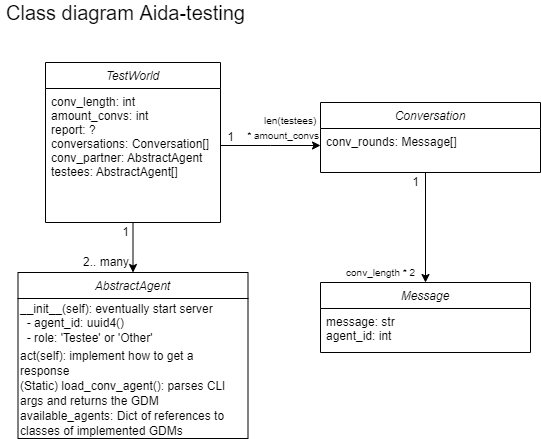

The diagram above was exported from draw.io. Its source (the exported page's mxGraphModel, read from the mxfile embedded in the PNG):
<mxGraphModel dx="983" dy="357" grid="1" gridSize="10" guides="1" tooltips="1" connect="1" arrows="1" fold="1" page="1" pageScale="1" pageWidth="827" pageHeight="1169" math="0" shadow="0">
  <root>
    <mxCell id="WIyWlLk6GJQsqaUBKTNV-0" />
    <mxCell id="WIyWlLk6GJQsqaUBKTNV-1" parent="WIyWlLk6GJQsqaUBKTNV-0" />
    <mxCell id="MXUgo-GedxxrpzencD5p-34" style="edgeStyle=orthogonalEdgeStyle;rounded=0;orthogonalLoop=1;jettySize=auto;html=1;exitX=0.5;exitY=1;exitDx=0;exitDy=0;entryX=0.5;entryY=0;entryDx=0;entryDy=0;fontSize=12;" edge="1" parent="WIyWlLk6GJQsqaUBKTNV-1" source="zkfFHV4jXpPFQw0GAbJ--0" target="MXUgo-GedxxrpzencD5p-30">
      <mxGeometry relative="1" as="geometry" />
    </mxCell>
    <mxCell id="zkfFHV4jXpPFQw0GAbJ--0" value="TestWorld" style="swimlane;fontStyle=2;align=center;verticalAlign=top;childLayout=stackLayout;horizontal=1;startSize=26;horizontalStack=0;resizeParent=1;resizeLast=0;collapsible=1;marginBottom=0;rounded=0;shadow=0;strokeWidth=1;" parent="WIyWlLk6GJQsqaUBKTNV-1" vertex="1">
      <mxGeometry x="305" y="80" width="175" height="160" as="geometry">
        <mxRectangle x="230" y="140" width="160" height="26" as="alternateBounds" />
      </mxGeometry>
    </mxCell>
    <mxCell id="zkfFHV4jXpPFQw0GAbJ--1" value="conv_length: int&#10;amount_convs: int&#10;report: ?&#10;conversations: Conversation[]&#10;conv_partner: AbstractAgent &#10;testees: AbstractAgent[]" style="text;align=left;verticalAlign=top;spacingLeft=4;spacingRight=4;overflow=hidden;rotatable=0;points=[[0,0.5],[1,0.5]];portConstraint=eastwest;" parent="zkfFHV4jXpPFQw0GAbJ--0" vertex="1">
      <mxGeometry y="26" width="175" height="114" as="geometry" />
    </mxCell>
    <mxCell id="MXUgo-GedxxrpzencD5p-0" value="&lt;font style=&quot;font-size: 20px&quot;&gt;Class diagram Aida-testing&lt;/font&gt;" style="text;html=1;align=center;verticalAlign=middle;resizable=0;points=[];autosize=1;strokeColor=none;fillColor=none;" vertex="1" parent="WIyWlLk6GJQsqaUBKTNV-1">
      <mxGeometry x="260" y="20" width="250" height="20" as="geometry" />
    </mxCell>
    <mxCell id="MXUgo-GedxxrpzencD5p-12" value="Conversation" style="swimlane;fontStyle=2;align=center;verticalAlign=top;childLayout=stackLayout;horizontal=1;startSize=26;horizontalStack=0;resizeParent=1;resizeLast=0;collapsible=1;marginBottom=0;rounded=0;shadow=0;strokeWidth=1;" vertex="1" parent="WIyWlLk6GJQsqaUBKTNV-1">
      <mxGeometry x="580" y="120" width="220" height="70" as="geometry">
        <mxRectangle x="230" y="140" width="160" height="26" as="alternateBounds" />
      </mxGeometry>
    </mxCell>
    <mxCell id="MXUgo-GedxxrpzencD5p-13" value="conv_rounds: Message[]&#10;" style="text;align=left;verticalAlign=top;spacingLeft=4;spacingRight=4;overflow=hidden;rotatable=0;points=[[0,0.5],[1,0.5]];portConstraint=eastwest;" vertex="1" parent="MXUgo-GedxxrpzencD5p-12">
      <mxGeometry y="26" width="220" height="34" as="geometry" />
    </mxCell>
    <mxCell id="MXUgo-GedxxrpzencD5p-18" value="Message" style="swimlane;fontStyle=2;align=center;verticalAlign=top;childLayout=stackLayout;horizontal=1;startSize=26;horizontalStack=0;resizeParent=1;resizeLast=0;collapsible=1;marginBottom=0;rounded=0;shadow=0;strokeWidth=1;" vertex="1" parent="WIyWlLk6GJQsqaUBKTNV-1">
      <mxGeometry x="580" y="300" width="210" height="70" as="geometry">
        <mxRectangle x="230" y="140" width="160" height="26" as="alternateBounds" />
      </mxGeometry>
    </mxCell>
    <mxCell id="MXUgo-GedxxrpzencD5p-19" value="message: str&#10;agent_id: int" style="text;align=left;verticalAlign=top;spacingLeft=4;spacingRight=4;overflow=hidden;rotatable=0;points=[[0,0.5],[1,0.5]];portConstraint=eastwest;" vertex="1" parent="MXUgo-GedxxrpzencD5p-18">
      <mxGeometry y="26" width="210" height="44" as="geometry" />
    </mxCell>
    <mxCell id="MXUgo-GedxxrpzencD5p-21" value="" style="edgeStyle=elbowEdgeStyle;elbow=horizontal;endArrow=classic;html=1;rounded=0;fontSize=12;exitX=1;exitY=0.5;exitDx=0;exitDy=0;entryX=0;entryY=0.5;entryDx=0;entryDy=0;" edge="1" parent="WIyWlLk6GJQsqaUBKTNV-1" source="zkfFHV4jXpPFQw0GAbJ--1" target="MXUgo-GedxxrpzencD5p-13">
      <mxGeometry width="50" height="50" relative="1" as="geometry">
        <mxPoint x="520" y="185" as="sourcePoint" />
        <mxPoint x="570" y="135" as="targetPoint" />
      </mxGeometry>
    </mxCell>
    <mxCell id="MXUgo-GedxxrpzencD5p-22" value="1" style="text;html=1;align=center;verticalAlign=middle;resizable=0;points=[];autosize=1;strokeColor=none;fillColor=none;fontSize=12;" vertex="1" parent="WIyWlLk6GJQsqaUBKTNV-1">
      <mxGeometry x="480" y="145" width="20" height="20" as="geometry" />
    </mxCell>
    <mxCell id="MXUgo-GedxxrpzencD5p-23" value="&lt;font style=&quot;font-size: 10px&quot;&gt;len(testees) &lt;br&gt;* amount_convs&lt;/font&gt;" style="text;html=1;align=right;verticalAlign=middle;resizable=0;points=[];autosize=1;strokeColor=none;fillColor=none;fontSize=12;" vertex="1" parent="WIyWlLk6GJQsqaUBKTNV-1">
      <mxGeometry x="490" y="125" width="90" height="40" as="geometry" />
    </mxCell>
    <mxCell id="MXUgo-GedxxrpzencD5p-24" value="" style="endArrow=classic;html=1;rounded=0;fontSize=6;entryX=0.5;entryY=0;entryDx=0;entryDy=0;" edge="1" parent="WIyWlLk6GJQsqaUBKTNV-1" target="MXUgo-GedxxrpzencD5p-18">
      <mxGeometry width="50" height="50" relative="1" as="geometry">
        <mxPoint x="685" y="190" as="sourcePoint" />
        <mxPoint x="685" y="190" as="targetPoint" />
      </mxGeometry>
    </mxCell>
    <mxCell id="MXUgo-GedxxrpzencD5p-25" value="&lt;font style=&quot;font-size: 12px&quot;&gt;1&lt;/font&gt;" style="text;html=1;align=right;verticalAlign=middle;resizable=0;points=[];autosize=1;strokeColor=none;fillColor=none;fontSize=6;" vertex="1" parent="WIyWlLk6GJQsqaUBKTNV-1">
      <mxGeometry x="660" y="195" width="20" height="10" as="geometry" />
    </mxCell>
    <mxCell id="MXUgo-GedxxrpzencD5p-30" value="AbstractAgent" style="swimlane;fontStyle=2;align=center;verticalAlign=top;childLayout=stackLayout;horizontal=1;startSize=26;horizontalStack=0;resizeParent=1;resizeLast=0;collapsible=1;marginBottom=0;rounded=0;shadow=0;strokeWidth=1;" vertex="1" parent="WIyWlLk6GJQsqaUBKTNV-1">
      <mxGeometry x="277.5" y="290" width="230" height="166" as="geometry">
        <mxRectangle x="230" y="140" width="160" height="26" as="alternateBounds" />
      </mxGeometry>
    </mxCell>
    <mxCell id="MXUgo-GedxxrpzencD5p-32" value="__init__(self): eventually start server&lt;br&gt;&amp;nbsp; - agent_id: uuid4()&lt;br&gt;&amp;nbsp; - role: 'Testee' or 'Other'" style="text;html=1;align=left;verticalAlign=middle;resizable=0;points=[];autosize=1;strokeColor=none;fillColor=none;fontSize=12;" vertex="1" parent="MXUgo-GedxxrpzencD5p-30">
      <mxGeometry y="26" width="230" height="50" as="geometry" />
    </mxCell>
    <mxCell id="MXUgo-GedxxrpzencD5p-33" value="act(self): implement how to get a &lt;br&gt;response" style="text;html=1;align=left;verticalAlign=middle;resizable=0;points=[];autosize=1;strokeColor=none;fillColor=none;fontSize=12;" vertex="1" parent="MXUgo-GedxxrpzencD5p-30">
      <mxGeometry y="76" width="230" height="30" as="geometry" />
    </mxCell>
    <mxCell id="MXUgo-GedxxrpzencD5p-38" value="(Static) load_conv_agent(): parses CLI &lt;br&gt;args and returns the GDM" style="text;html=1;align=left;verticalAlign=middle;resizable=0;points=[];autosize=1;strokeColor=none;fillColor=none;fontSize=12;" vertex="1" parent="MXUgo-GedxxrpzencD5p-30">
      <mxGeometry y="106" width="230" height="30" as="geometry" />
    </mxCell>
    <mxCell id="MXUgo-GedxxrpzencD5p-37" value="available_agents: Dict of references to &lt;br&gt;classes of implemented GDMs" style="text;html=1;align=left;verticalAlign=middle;resizable=0;points=[];autosize=1;strokeColor=none;fillColor=none;fontSize=12;" vertex="1" parent="MXUgo-GedxxrpzencD5p-30">
      <mxGeometry y="136" width="230" height="30" as="geometry" />
    </mxCell>
    <mxCell id="MXUgo-GedxxrpzencD5p-35" value="1" style="text;html=1;align=right;verticalAlign=middle;resizable=0;points=[];autosize=1;strokeColor=none;fillColor=none;fontSize=12;" vertex="1" parent="WIyWlLk6GJQsqaUBKTNV-1">
      <mxGeometry x="370" y="240" width="20" height="20" as="geometry" />
    </mxCell>
    <mxCell id="MXUgo-GedxxrpzencD5p-36" value="2.. many" style="text;html=1;align=right;verticalAlign=middle;resizable=0;points=[];autosize=1;strokeColor=none;fillColor=none;fontSize=12;" vertex="1" parent="WIyWlLk6GJQsqaUBKTNV-1">
      <mxGeometry x="330" y="270" width="60" height="20" as="geometry" />
    </mxCell>
    <mxCell id="MXUgo-GedxxrpzencD5p-39" value="conv_length * 2" style="text;html=1;align=center;verticalAlign=middle;resizable=0;points=[];autosize=1;strokeColor=none;fillColor=none;fontSize=10;" vertex="1" parent="WIyWlLk6GJQsqaUBKTNV-1">
      <mxGeometry x="600" y="280" width="80" height="20" as="geometry" />
    </mxCell>
  </root>
</mxGraphModel>